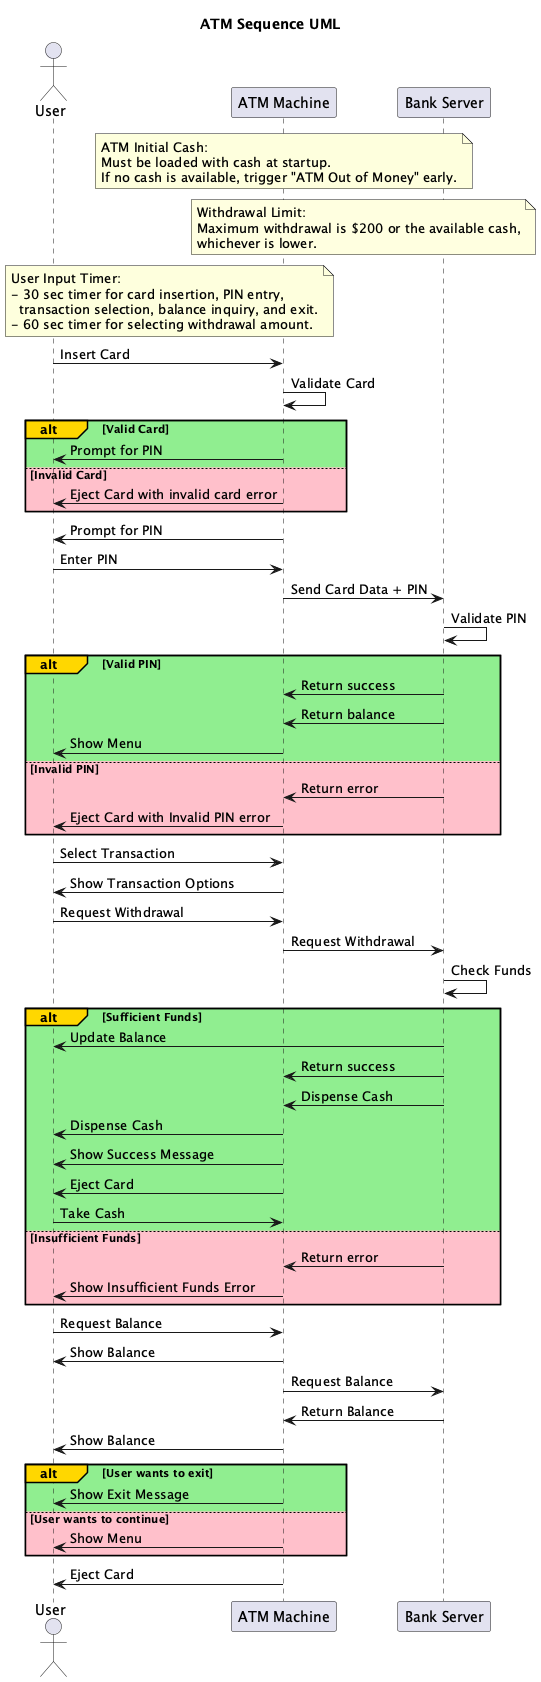

The diagram above was rendered by PlantUML. Its source (embedded in the PNG):
@startuml

title ATM Sequence UML

actor User
participant "ATM Machine" as ATM
participant "Bank Server" as Bank

' Constraint: Initial ATM Cash Capacity
note over ATM
  ATM Initial Cash:
  Must be loaded with cash at startup.
  If no cash is available, trigger "ATM Out of Money" early.
end note

' Constraint: Withdrawal Limit
note over ATM, Bank #lightyellow
  Withdrawal Limit:
  Maximum withdrawal is $200 or the available cash,
  whichever is lower.
end note

' Constraint: User Input Timers
note over User, ATM
  User Input Timer:
  - 30 sec timer for card insertion, PIN entry,
    transaction selection, balance inquiry, and exit.
  - 60 sec timer for selecting withdrawal amount.
end note

User -> ATM: Insert Card
ATM -> ATM: Validate Card

alt#Gold #lightgreen Valid Card
  ATM -> User: Prompt for PIN
else #pink Invalid Card 
  ATM -> User: Eject Card with invalid card error
end

ATM -> User: Prompt for PIN
User -> ATM: Enter PIN
ATM -> Bank: Send Card Data + PIN
Bank -> Bank: Validate PIN

alt#Gold #lightgreen Valid PIN 
  Bank -> ATM: Return success
  Bank -> ATM: Return balance
  ATM -> User: Show Menu
else #pink Invalid PIN 
  Bank -> ATM: Return error
  ATM -> User: Eject Card with Invalid PIN error
end

User -> ATM: Select Transaction
ATM -> User: Show Transaction Options
User -> ATM: Request Withdrawal
ATM -> Bank: Request Withdrawal
Bank -> Bank: Check Funds

alt#Gold #lightgreen Sufficient Funds 
  Bank -> User: Update Balance
  Bank -> ATM: Return success
  Bank -> ATM: Dispense Cash
  ATM -> User: Dispense Cash
  ATM -> User: Show Success Message
  ATM -> User: Eject Card
  User -> ATM: Take Cash
else #pink Insufficient Funds 
  Bank -> ATM: Return error
  ATM -> User: Show Insufficient Funds Error
end

User -> ATM: Request Balance
ATM -> User: Show Balance
ATM -> Bank: Request Balance
Bank -> ATM: Return Balance
ATM -> User: Show Balance

alt#Gold #lightgreen User wants to exit
  ATM -> User: Show Exit Message
else #pink User wants to continue
  ATM -> User: Show Menu
end

ATM -> User: Eject Card

@enduml